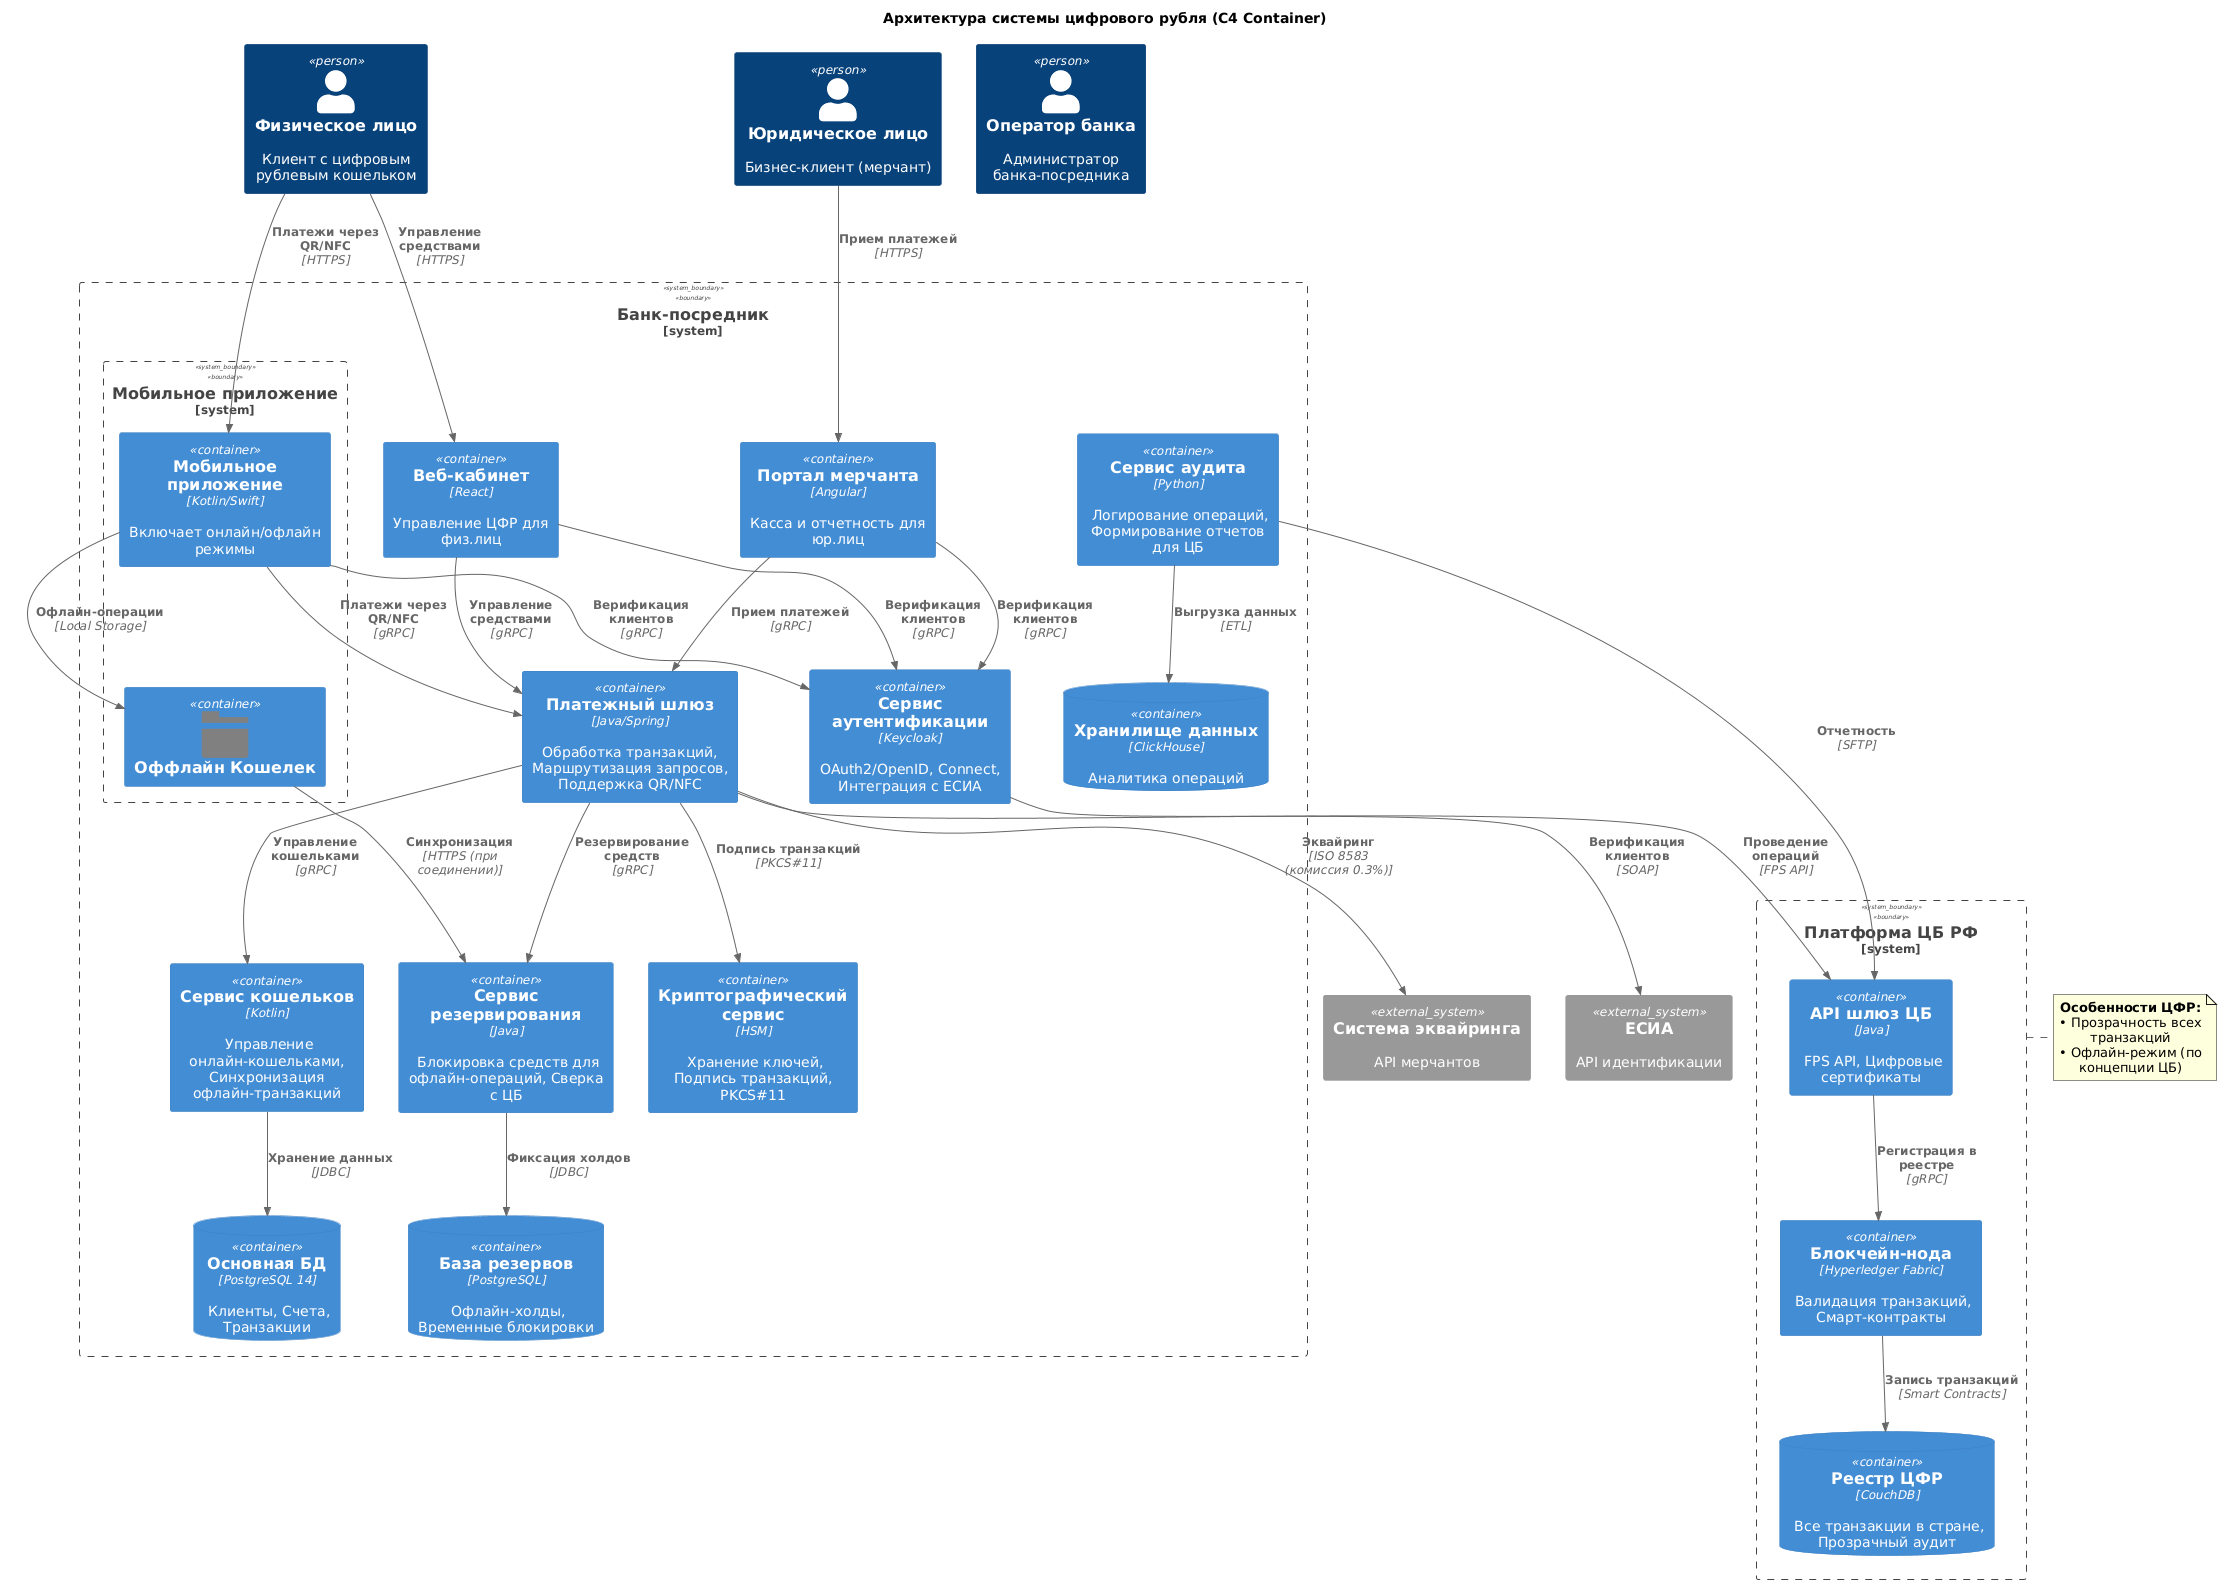

The diagram above was rendered by PlantUML. Its source (embedded in the PNG):
@startuml
!include <C4/C4_Context>
!include <C4/C4_Container>

title Архитектура системы цифрового рубля (C4 Container)

' === Акторы ===
Person(physical_client, "Физическое лицо", "Клиент с цифровым рублевым кошельком")
Person(legal_client, "Юридическое лицо", "Бизнес-клиент (мерчант)")
Person(bank_operator, "Оператор банка", "Администратор банка-посредника")

' === Системные границы ===
System_Boundary(bank_system, "Банк-посредник") {
    System_Boundary(mobile, "Мобильное приложение") {
        Container(mobile_app, "Мобильное приложение", "Kotlin/Swift", "Включает онлайн/офлайн режимы")
        Container(offline_wallet, "Оффлайн Кошелек", $sprite="&folder,scale=5.0,color=gray")
    }
    Container(web_app, "Веб-кабинет", "React", "Управление ЦФР для физ.лиц")
    Container(merchant_portal, "Портал мерчанта", "Angular", "Касса и отчетность для юр.лиц")
    
    Container(auth_service, "Сервис аутентификации", "Keycloak", "OAuth2/OpenID, Connect, Интеграция с ЕСИА")
    
    Container(payment_api, "Платежный шлюз", "Java/Spring", "Обработка транзакций,  Маршрутизация запросов, Поддержка QR/NFC")
    
    Container(wallet_service, "Сервис кошельков", "Kotlin", " Управление онлайн-кошельками, Синхронизация офлайн-транзакций")
    
    Container(reservation_service, "Сервис резервирования", "Java", " Блокировка средств для офлайн-операций, Сверка с ЦБ")
    
    Container(crypto_service, "Криптографический сервис", "HSM", " Хранение ключей, Подпись транзакций, PKCS#11")
    
    Container(audit_service, "Сервис аудита", "Python", " Логирование операций, Формирование отчетов для ЦБ")
    
    ' Базы данных
    ContainerDb(main_db, "Основная БД", "PostgreSQL 14", " Клиенты, Счета, Транзакции")
    
    ContainerDb(reservation_db, "База резервов", "PostgreSQL", " Офлайн-холды, Временные блокировки")
    
    ContainerDb(dwh, "Хранилище данных", "ClickHouse", "Аналитика операций")
}

System_Boundary(cbr_system, "Платформа ЦБ РФ") {
    Container(cbr_gateway, "API шлюз ЦБ", "Java", " FPS API, Цифровые сертификаты")
    
    Container(blockchain_node, "Блокчейн-нода", "Hyperledger Fabric", " Валидация транзакций, Смарт-контракты")
    
    ContainerDb(cbr_ledger, "Реестр ЦФР", "CouchDB", " Все транзакции в стране, Прозрачный аудит")
}

' === Внешние системы ===
System_Ext(merchant_acq, "Система эквайринга", "API мерчантов")
System_Ext(gosuslugi, "ЕСИА", "API идентификации")

' === Связи ===
' Клиентские взаимодействия
Rel(physical_client, mobile_app, "Платежи через QR/NFC", "HTTPS")
Rel(physical_client, web_app, "Управление средствами", "HTTPS")
Rel(legal_client, merchant_portal, "Прием платежей", "HTTPS")
Rel(web_app, payment_api, "Управление средствами", "gRPC")
Rel(mobile_app, payment_api, "Платежи через QR/NFC", "gRPC")
Rel(merchant_portal, payment_api, "Прием платежей", "gRPC")


' Банковская инфраструктура
Rel(mobile_app, offline_wallet, "Офлайн-операции", "Local Storage")
Rel(offline_wallet, reservation_service, "Синхронизация", "HTTPS (при соединении)")

Rel(payment_api, wallet_service, "Управление кошельками", "gRPC")
Rel(payment_api, reservation_service, "Резервирование средств", "gRPC")
Rel(payment_api, crypto_service, "Подпись транзакций", "PKCS#11")

Rel(wallet_service, main_db, "Хранение данных", "JDBC")
Rel(reservation_service, reservation_db, "Фиксация холдов", "JDBC")

' Интеграция с ЦБ
Rel(payment_api, cbr_gateway, "Проведение операций", "FPS API")
Rel(cbr_gateway, blockchain_node, "Регистрация в реестре", "gRPC")
Rel(blockchain_node, cbr_ledger, "Запись транзакций", "Smart Contracts")

' Дополнительные интеграции
Rel(payment_api, merchant_acq, "Эквайринг", "ISO 8583\n(комиссия 0.3%)")

' Безопасность
Rel(auth_service, gosuslugi, "Верификация клиентов", "SOAP")
Rel(mobile_app, auth_service, "Верификация клиентов", "gRPC")
Rel(web_app, auth_service, "Верификация клиентов", "gRPC")
Rel(merchant_portal, auth_service, "Верификация клиентов", "gRPC")

' Аудит и аналитика
Rel(audit_service, dwh, "Выгрузка данных", "ETL")
Rel(audit_service, cbr_gateway, "Отчетность", "SFTP")

' === Легенда и примечания ===
note right of cbr_system
  <b>Особенности ЦФР:</b>
  • Прозрачность всех транзакций
  • Офлайн-режим (по концепции ЦБ)
end note
@enduml